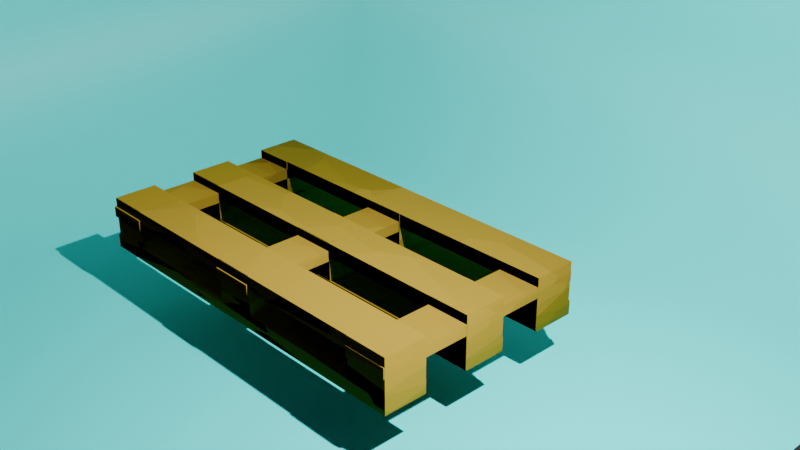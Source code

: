 # Source: Blender_Palette.blend  (saved by Blender 4.0.36; exported with 4.5.12 LTS)
import bpy
from mathutils import Matrix  # noqa: F401  (used for matrix-valued properties, if any)

bpy.ops.wm.read_factory_settings(use_empty=True)
scene = bpy.context.scene
scene.name = 'Scene'

# ---- collections
col_collection = bpy.data.collections.new('Collection'); scene.collection.children.link(col_collection)

# ---- materials (node trees are filled in below, after node groups)
mat_material = bpy.data.materials.new('Material')
mat_material.alpha_threshold = 0.0
mat_material.use_transparent_shadow = False
mat_material.roughness = 0.5
mat_material.line_color = (0.0, 0.0, 0.0, 1.0)
mat_material_001 = bpy.data.materials.new('Material.001')
mat_material_001.use_transparent_shadow = False

# ---- material node trees
mat_material.use_nodes = True; mat_material.node_tree.nodes.clear()
_N = mat_material.node_tree.nodes; _L = mat_material.node_tree.links
n0 = _N.new('ShaderNodeOutputMaterial'); n0.name = 'Material Output'; n0.location = (300, 300)
n1 = _N.new('ShaderNodeBsdfPrincipled'); n1.name = 'Principled BSDF'; n1.location = (10, 300)
n1.inputs[0].default_value = (0.2889, 0.1951, 0.0204, 1.0)
n1.inputs[2].default_value = 1.0
n1.inputs[3].default_value = 1.0
n2 = _N.new('ShaderNodeTexVoronoi'); n2.name = 'Voronoi Texture'; n2.location = (-180, 220)
_L.new(n1.outputs[0], n0.inputs[0])
_L.new(n2.outputs[2], n1.inputs[5])
n0.is_active_output = True
mat_material_001.use_nodes = True; mat_material_001.node_tree.nodes.clear()
_N = mat_material_001.node_tree.nodes; _L = mat_material_001.node_tree.links
n0 = _N.new('ShaderNodeBsdfPrincipled'); n0.name = 'Principled BSDF'; n0.location = (10, 300)
n0.inputs[0].default_value = (0.0, 0.8, 0.7718, 1.0)
n0.inputs[3].default_value = 1.45
n1 = _N.new('ShaderNodeOutputMaterial'); n1.name = 'Material Output'; n1.location = (300, 300)
_L.new(n0.outputs[0], n1.inputs[0])
n1.is_active_output = True

# ---- world
world_world = bpy.data.worlds.new('World'); scene.world = world_world
world_world.use_nodes = True; world_world.node_tree.nodes.clear()
_N = world_world.node_tree.nodes; _L = world_world.node_tree.links
n0 = _N.new('ShaderNodeOutputWorld'); n0.name = 'World Output'; n0.location = (300, 300)
n1 = _N.new('ShaderNodeBackground'); n1.name = 'Background'; n1.location = (10, 300)
n1.inputs[0].default_value = (0.05088, 0.05088, 0.05088, 1.0)
_L.new(n1.outputs[0], n0.inputs[0])
n0.is_active_output = True
world_world.color = (0.05088, 0.05088, 0.05088)
world_world.use_sun_shadow = False
world_world.sun_shadow_jitter_overblur = 0.0

# ---- cameras
cam_camera = bpy.data.cameras.new('Camera')
cam_camera.clip_end = 100.0
cam_camera.ortho_scale = 7.314

# ---- lights
light_light = bpy.data.lights.new('Light', 'AREA')
light_light.transmission_factor = 0.0
light_light.energy = 1000.0
light_light.shadow_soft_size = 0.1
light_light.shadow_maximum_resolution = 0.006
light_light.use_absolute_resolution = True
light_light.shape = 'RECTANGLE'
light_light.size = 0.1
light_light.size_y = 0.1

# ---- meshes
me_cube_014 = bpy.data.meshes.new('Cube.014')
me_cube_014.from_pydata([(-1.0, -1.0, -1.0), (-1.0, -1.0, 1.0), (-1.0, 1.0, -1.0), (-1.0, 1.0, 1.0), (1.0, -1.0, -1.0), (1.0, -1.0, 1.0), (1.0, 1.0, -1.0), (1.0, 1.0, 1.0), (0.9966, 9.142, -0.5274), (0.9966, 9.142, -1.055), (0.9966, 7.128, -0.5274), (0.9966, 7.128, -1.055), (-16.73, 9.142, -0.5274), (-16.73, 9.142, -1.055), (-16.73, 7.128, -0.5274), (-16.73, 7.128, -1.055), (0.9966, 5.121, -0.5274), (0.9966, 5.121, -1.055), (0.9966, 3.107, -0.5274), (0.9966, 3.107, -1.055), (-16.73, 5.121, -0.5274), (-16.73, 5.121, -1.055), (-16.73, 3.107, -0.5274), (-16.73, 3.107, -1.055), (0.9966, 1.015, -0.5274), (0.9966, 1.015, -1.055), (0.9966, -0.9994, -0.5274), (0.9966, -0.9994, -1.055), (-16.73, 1.015, -0.5274), (-16.73, 1.015, -1.055), (-16.73, -0.9994, -0.5274), (-16.73, -0.9994, -1.055), (-16.67, -0.9573, -0.993), (-16.67, -0.9573, 0.993), (-16.67, 1.029, -0.993), (-16.67, 1.029, 0.993), (-14.68, -0.9573, -0.993), (-14.68, -0.9573, 0.993), (-14.68, 1.029, -0.993), (-14.68, 1.029, 0.993), (-16.67, 7.055, -0.993), (-16.67, 7.055, 0.993), (-16.67, 9.033, -0.993), (-16.67, 9.033, 0.993), (-14.68, 7.055, -0.993), (-14.68, 7.055, 0.993), (-14.68, 9.033, -0.993), (-14.68, 9.033, 0.993), (-1.005, 7.068, -1.0), (-1.005, 7.068, 1.0), (-1.005, 9.068, -1.0), (-1.005, 9.068, 1.0), (0.9952, 7.068, -1.0), (0.9952, 7.068, 1.0), (0.9952, 9.068, -1.0), (0.9952, 9.068, 1.0), (0.9335, 9.106, 0.9764), (0.9335, 9.106, 0.4521), (0.9335, 7.106, 0.9764), (0.9335, 7.106, 0.4521), (-16.67, 9.106, 0.9764), (-16.67, 9.106, 0.4521), (-16.67, 7.106, 0.9764), (-16.67, 7.106, 0.4521), (0.9335, 5.105, 0.9764), (0.9335, 5.105, 0.4521), (0.9335, 3.105, 0.9764), (0.9335, 3.105, 0.4521), (-16.67, 5.105, 0.9764), (-16.67, 5.105, 0.4521), (-16.67, 3.105, 0.9764), (-16.67, 3.105, 0.4521), (0.9335, 1.036, 0.9764), (0.9335, 1.036, 0.4521), (0.9335, -0.9635, 0.9764), (0.9335, -0.9635, 0.4521), (-16.67, 1.036, 0.9764), (-16.67, 1.036, 0.4521), (-16.67, -0.9635, 0.9764), (-16.67, -0.9635, 0.4521), (-16.67, 3.111, -0.993), (-16.67, 3.111, 0.993), (-16.67, 5.088, -0.993), (-16.67, 5.088, 0.993), (-14.68, 3.111, -0.993), (-14.68, 3.111, 0.993), (-14.68, 5.088, -0.993), (-14.68, 5.088, 0.993), (-1.0, 3.081, -1.0), (-1.0, 3.081, 1.0), (-1.0, 5.081, -1.0), (-1.0, 5.081, 1.0), (1.0, 3.081, -1.0), (1.0, 3.081, 1.0), (1.0, 5.081, -1.0), (1.0, 5.081, 1.0), (-8.891, -1.051, 0.6518), (-8.891, -1.051, 0.2459), (-8.891, 9.102, 0.6518), (-8.891, 9.102, 0.2459), (-6.891, -1.051, 0.6518), (-6.891, -1.051, 0.2459), (-6.891, 9.102, 0.6518), (-6.891, 9.102, 0.2459), (-16.68, -1.068, 0.6518), (-16.68, -1.068, 0.2459), (-16.68, 9.085, 0.6518), (-16.68, 9.085, 0.2459), (-14.68, -1.068, 0.6518), (-14.68, -1.068, 0.2459), (-14.68, 9.085, 0.6518), (-14.68, 9.085, 0.2459), (-8.839, -0.9573, -0.993), (-8.839, -0.9573, 0.993), (-8.839, 1.029, -0.993), (-8.839, 1.029, 0.993), (-6.852, -0.9573, -0.993), (-6.852, -0.9573, 0.993), (-6.852, 1.029, -0.993), (-6.852, 1.029, 0.993), (-8.839, 3.12, -0.993), (-8.839, 3.12, 0.993), (-8.839, 5.106, -0.993), (-8.839, 5.106, 0.993), (-6.852, 3.12, -0.993), (-6.852, 3.12, 0.993), (-6.852, 5.106, -0.993), (-6.852, 5.106, 0.993), (-8.839, 7.083, -0.993), (-8.839, 7.083, 0.993), (-8.839, 9.069, -0.993), (-8.839, 9.069, 0.993), (-6.852, 7.083, -0.993), (-6.852, 7.083, 0.993), (-6.852, 9.069, -0.993), (-6.852, 9.069, 0.993), (-1.009, -1.051, 0.6518), (-1.009, -1.051, 0.2459), (-1.009, 9.102, 0.6518), (-1.009, 9.102, 0.2459), (0.9906, -1.051, 0.6518), (0.9906, -1.051, 0.2459), (0.9906, 9.102, 0.6518), (0.9906, 9.102, 0.2459)], [], [(0, 1, 3, 2), (2, 3, 7, 6), (6, 7, 5, 4), (4, 5, 1, 0), (2, 6, 4, 0), (7, 3, 1, 5), (8, 12, 14, 10), (11, 10, 14, 15), (15, 14, 12, 13), (13, 9, 11, 15), (9, 8, 10, 11), (13, 12, 8, 9), (16, 20, 22, 18), (19, 18, 22, 23), (23, 22, 20, 21), (21, 17, 19, 23), (17, 16, 18, 19), (21, 20, 16, 17), (24, 28, 30, 26), (27, 26, 30, 31), (31, 30, 28, 29), (29, 25, 27, 31), (25, 24, 26, 27), (29, 28, 24, 25), (32, 33, 35, 34), (34, 35, 39, 38), (38, 39, 37, 36), (36, 37, 33, 32), (34, 38, 36, 32), (39, 35, 33, 37), (40, 41, 43, 42), (42, 43, 47, 46), (46, 47, 45, 44), (44, 45, 41, 40), (42, 46, 44, 40), (47, 43, 41, 45), (48, 49, 51, 50), (50, 51, 55, 54), (54, 55, 53, 52), (52, 53, 49, 48), (50, 54, 52, 48), (55, 51, 49, 53), (56, 60, 62, 58), (59, 58, 62, 63), (63, 62, 60, 61), (61, 57, 59, 63), (57, 56, 58, 59), (61, 60, 56, 57), (64, 68, 70, 66), (67, 66, 70, 71), (71, 70, 68, 69), (69, 65, 67, 71), (65, 64, 66, 67), (69, 68, 64, 65), (72, 76, 78, 74), (75, 74, 78, 79), (79, 78, 76, 77), (77, 73, 75, 79), (73, 72, 74, 75), (77, 76, 72, 73), (80, 81, 83, 82), (82, 83, 87, 86), (86, 87, 85, 84), (84, 85, 81, 80), (82, 86, 84, 80), (87, 83, 81, 85), (88, 89, 91, 90), (90, 91, 95, 94), (94, 95, 93, 92), (92, 93, 89, 88), (90, 94, 92, 88), (95, 91, 89, 93), (96, 97, 99, 98), (98, 99, 103, 102), (102, 103, 101, 100), (100, 101, 97, 96), (98, 102, 100, 96), (103, 99, 97, 101), (104, 105, 107, 106), (106, 107, 111, 110), (110, 111, 109, 108), (108, 109, 105, 104), (106, 110, 108, 104), (111, 107, 105, 109), (112, 113, 115, 114), (114, 115, 119, 118), (118, 119, 117, 116), (116, 117, 113, 112), (114, 118, 116, 112), (119, 115, 113, 117), (120, 121, 123, 122), (122, 123, 127, 126), (126, 127, 125, 124), (124, 125, 121, 120), (122, 126, 124, 120), (127, 123, 121, 125), (128, 129, 131, 130), (130, 131, 135, 134), (134, 135, 133, 132), (132, 133, 129, 128), (130, 134, 132, 128), (135, 131, 129, 133), (136, 137, 139, 138), (138, 139, 143, 142), (142, 143, 141, 140), (140, 141, 137, 136), (138, 142, 140, 136), (143, 139, 137, 141)])
_uv = me_cube_014.uv_layers.new(name='UVMap')
_uv.uv.foreach_set('vector', [0.375, 0.0, 0.625, 0.0, 0.625, 0.25, 0.375, 0.25, 0.375, 0.25, 0.625, 0.25, 0.625, 0.5, 0.375, 0.5, 0.375, 0.5, 0.625, 0.5, 0.625, 0.75, 0.375, 0.75, 0.375, 0.75, 0.625, 0.75, 0.625, 1.0, 0.375, 1.0, 0.125, 0.5, 0.375, 0.5, 0.375, 0.75, 0.125, 0.75, 0.625, 0.5, 0.875, 0.5, 0.875, 0.75, 0.625, 0.75, 0.625, 0.5, 0.875, 0.5, 0.875, 0.75, 0.625, 0.75, 0.375, 0.75, 0.625, 0.75, 0.625, 1.0, 0.375, 1.0, 0.375, 0.0, 0.625, 0.0, 0.625, 0.25, 0.375, 0.25, 0.125, 0.5, 0.375, 0.5, 0.375, 0.75, 0.125, 0.75, 0.375, 0.5, 0.625, 0.5, 0.625, 0.75, 0.375, 0.75, 0.375, 0.25, 0.625, 0.25, 0.625, 0.5, 0.375, 0.5, 0.625, 0.5, 0.875, 0.5, 0.875, 0.75, 0.625, 0.75, 0.375, 0.75, 0.625, 0.75, 0.625, 1.0, 0.375, 1.0, 0.375, 0.0, 0.625, 0.0, 0.625, 0.25, 0.375, 0.25, 0.125, 0.5, 0.375, 0.5, 0.375, 0.75, 0.125, 0.75, 0.375, 0.5, 0.625, 0.5, 0.625, 0.75, 0.375, 0.75, 0.375, 0.25, 0.625, 0.25, 0.625, 0.5, 0.375, 0.5, 0.625, 0.5, 0.875, 0.5, 0.875, 0.75, 0.625, 0.75, 0.375, 0.75, 0.625, 0.75, 0.625, 1.0, 0.375, 1.0, 0.375, 0.0, 0.625, 0.0, 0.625, 0.25, 0.375, 0.25, 0.125, 0.5, 0.375, 0.5, 0.375, 0.75, 0.125, 0.75, 0.375, 0.5, 0.625, 0.5, 0.625, 0.75, 0.375, 0.75, 0.375, 0.25, 0.625, 0.25, 0.625, 0.5, 0.375, 0.5, 0.375, 0.0, 0.625, 0.0, 0.625, 0.25, 0.375, 0.25, 0.375, 0.25, 0.625, 0.25, 0.625, 0.5, 0.375, 0.5, 0.375, 0.5, 0.625, 0.5, 0.625, 0.75, 0.375, 0.75, 0.375, 0.75, 0.625, 0.75, 0.625, 1.0, 0.375, 1.0, 0.125, 0.5, 0.375, 0.5, 0.375, 0.75, 0.125, 0.75, 0.625, 0.5, 0.875, 0.5, 0.875, 0.75, 0.625, 0.75, 0.375, 0.0, 0.625, 0.0, 0.625, 0.25, 0.375, 0.25, 0.375, 0.25, 0.625, 0.25, 0.625, 0.5, 0.375, 0.5, 0.375, 0.5, 0.625, 0.5, 0.625, 0.75, 0.375, 0.75, 0.375, 0.75, 0.625, 0.75, 0.625, 1.0, 0.375, 1.0, 0.125, 0.5, 0.375, 0.5, 0.375, 0.75, 0.125, 0.75, 0.625, 0.5, 0.875, 0.5, 0.875, 0.75, 0.625, 0.75, 0.375, 0.0, 0.625, 0.0, 0.625, 0.25, 0.375, 0.25, 0.375, 0.25, 0.625, 0.25, 0.625, 0.5, 0.375, 0.5, 0.375, 0.5, 0.625, 0.5, 0.625, 0.75, 0.375, 0.75, 0.375, 0.75, 0.625, 0.75, 0.625, 1.0, 0.375, 1.0, 0.125, 0.5, 0.375, 0.5, 0.375, 0.75, 0.125, 0.75, 0.625, 0.5, 0.875, 0.5, 0.875, 0.75, 0.625, 0.75, 0.625, 0.5, 0.875, 0.5, 0.875, 0.75, 0.625, 0.75, 0.375, 0.75, 0.625, 0.75, 0.625, 1.0, 0.375, 1.0, 0.375, 0.0, 0.625, 0.0, 0.625, 0.25, 0.375, 0.25, 0.125, 0.5, 0.375, 0.5, 0.375, 0.75, 0.125, 0.75, 0.375, 0.5, 0.625, 0.5, 0.625, 0.75, 0.375, 0.75, 0.375, 0.25, 0.625, 0.25, 0.625, 0.5, 0.375, 0.5, 0.625, 0.5, 0.875, 0.5, 0.875, 0.75, 0.625, 0.75, 0.375, 0.75, 0.625, 0.75, 0.625, 1.0, 0.375, 1.0, 0.375, 0.0, 0.625, 0.0, 0.625, 0.25, 0.375, 0.25, 0.125, 0.5, 0.375, 0.5, 0.375, 0.75, 0.125, 0.75, 0.375, 0.5, 0.625, 0.5, 0.625, 0.75, 0.375, 0.75, 0.375, 0.25, 0.625, 0.25, 0.625, 0.5, 0.375, 0.5, 0.625, 0.5, 0.875, 0.5, 0.875, 0.75, 0.625, 0.75, 0.375, 0.75, 0.625, 0.75, 0.625, 1.0, 0.375, 1.0, 0.375, 0.0, 0.625, 0.0, 0.625, 0.25, 0.375, 0.25, 0.125, 0.5, 0.375, 0.5, 0.375, 0.75, 0.125, 0.75, 0.375, 0.5, 0.625, 0.5, 0.625, 0.75, 0.375, 0.75, 0.375, 0.25, 0.625, 0.25, 0.625, 0.5, 0.375, 0.5, 0.375, 0.0, 0.625, 0.0, 0.625, 0.25, 0.375, 0.25, 0.375, 0.25, 0.625, 0.25, 0.625, 0.5, 0.375, 0.5, 0.375, 0.5, 0.625, 0.5, 0.625, 0.75, 0.375, 0.75, 0.375, 0.75, 0.625, 0.75, 0.625, 1.0, 0.375, 1.0, 0.125, 0.5, 0.375, 0.5, 0.375, 0.75, 0.125, 0.75, 0.625, 0.5, 0.875, 0.5, 0.875, 0.75, 0.625, 0.75, 0.375, 0.0, 0.625, 0.0, 0.625, 0.25, 0.375, 0.25, 0.375, 0.25, 0.625, 0.25, 0.625, 0.5, 0.375, 0.5, 0.375, 0.5, 0.625, 0.5, 0.625, 0.75, 0.375, 0.75, 0.375, 0.75, 0.625, 0.75, 0.625, 1.0, 0.375, 1.0, 0.125, 0.5, 0.375, 0.5, 0.375, 0.75, 0.125, 0.75, 0.625, 0.5, 0.875, 0.5, 0.875, 0.75, 0.625, 0.75, 0.375, 0.0, 0.625, 0.0, 0.625, 0.25, 0.375, 0.25, 0.375, 0.25, 0.625, 0.25, 0.625, 0.5, 0.375, 0.5, 0.375, 0.5, 0.625, 0.5, 0.625, 0.75, 0.375, 0.75, 0.375, 0.75, 0.625, 0.75, 0.625, 1.0, 0.375, 1.0, 0.125, 0.5, 0.375, 0.5, 0.375, 0.75, 0.125, 0.75, 0.625, 0.5, 0.875, 0.5, 0.875, 0.75, 0.625, 0.75, 0.375, 0.0, 0.625, 0.0, 0.625, 0.25, 0.375, 0.25, 0.375, 0.25, 0.625, 0.25, 0.625, 0.5, 0.375, 0.5, 0.375, 0.5, 0.625, 0.5, 0.625, 0.75, 0.375, 0.75, 0.375, 0.75, 0.625, 0.75, 0.625, 1.0, 0.375, 1.0, 0.125, 0.5, 0.375, 0.5, 0.375, 0.75, 0.125, 0.75, 0.625, 0.5, 0.875, 0.5, 0.875, 0.75, 0.625, 0.75, 0.375, 0.0, 0.625, 0.0, 0.625, 0.25, 0.375, 0.25, 0.375, 0.25, 0.625, 0.25, 0.625, 0.5, 0.375, 0.5, 0.375, 0.5, 0.625, 0.5, 0.625, 0.75, 0.375, 0.75, 0.375, 0.75, 0.625, 0.75, 0.625, 1.0, 0.375, 1.0, 0.125, 0.5, 0.375, 0.5, 0.375, 0.75, 0.125, 0.75, 0.625, 0.5, 0.875, 0.5, 0.875, 0.75, 0.625, 0.75, 0.375, 0.0, 0.625, 0.0, 0.625, 0.25, 0.375, 0.25, 0.375, 0.25, 0.625, 0.25, 0.625, 0.5, 0.375, 0.5, 0.375, 0.5, 0.625, 0.5, 0.625, 0.75, 0.375, 0.75, 0.375, 0.75, 0.625, 0.75, 0.625, 1.0, 0.375, 1.0, 0.125, 0.5, 0.375, 0.5, 0.375, 0.75, 0.125, 0.75, 0.625, 0.5, 0.875, 0.5, 0.875, 0.75, 0.625, 0.75, 0.375, 0.0, 0.625, 0.0, 0.625, 0.25, 0.375, 0.25, 0.375, 0.25, 0.625, 0.25, 0.625, 0.5, 0.375, 0.5, 0.375, 0.5, 0.625, 0.5, 0.625, 0.75, 0.375, 0.75, 0.375, 0.75, 0.625, 0.75, 0.625, 1.0, 0.375, 1.0, 0.125, 0.5, 0.375, 0.5, 0.375, 0.75, 0.125, 0.75, 0.625, 0.5, 0.875, 0.5, 0.875, 0.75, 0.625, 0.75, 0.375, 0.0, 0.625, 0.0, 0.625, 0.25, 0.375, 0.25, 0.375, 0.25, 0.625, 0.25, 0.625, 0.5, 0.375, 0.5, 0.375, 0.5, 0.625, 0.5, 0.625, 0.75, 0.375, 0.75, 0.375, 0.75, 0.625, 0.75, 0.625, 1.0, 0.375, 1.0, 0.125, 0.5, 0.375, 0.5, 0.375, 0.75, 0.125, 0.75, 0.625, 0.5, 0.875, 0.5, 0.875, 0.75, 0.625, 0.75])
me_cube_014.materials.append(mat_material)
me_cube_014.update()
me_plane = bpy.data.meshes.new('Plane')
me_plane.from_pydata([(1.0, -1.0, 0.0), (-1.0, -1.0, 0.9028), (-1.0, 1.0, 0.9028), (1.0, 1.0, 0.9028), (-0.5597, -1.0, 0.0), (-1.0, -1.0, 0.4403), (-0.6223, -1.0, 0.004482), (-0.6837, -1.0, 0.01784), (-0.7426, -1.0, 0.03979), (-0.7977, -1.0, 0.0699), (-0.848, -1.0, 0.1075), (-0.8925, -1.0, 0.152), (-0.9301, -1.0, 0.2023), (-0.9602, -1.0, 0.2574), (-0.9822, -1.0, 0.3163), (-0.9955, -1.0, 0.3777), (-0.5597, 0.5597, 0.0), (-1.0, 1.0, 0.4403), (-0.6223, 0.6223, 0.004482), (-0.6837, 0.6837, 0.01784), (-0.7426, 0.7426, 0.03979), (-0.7977, 0.7977, 0.0699), (-0.848, 0.848, 0.1075), (-0.8925, 0.8925, 0.152), (-0.9301, 0.9301, 0.2023), (-0.9602, 0.9602, 0.2574), (-0.9822, 0.9822, 0.3163), (-0.9955, 0.9955, 0.3777), (1.0, 1.0, 0.4403), (1.0, 0.5597, 0.0), (1.0, 0.9955, 0.3777), (1.0, 0.9822, 0.3163), (1.0, 0.9602, 0.2574), (1.0, 0.9301, 0.2023), (1.0, 0.8925, 0.152), (1.0, 0.848, 0.1075), (1.0, 0.7977, 0.0699), (1.0, 0.7426, 0.03979), (1.0, 0.6837, 0.01784), (1.0, 0.6223, 0.004482)], [], [(17, 28, 3, 2), (4, 0, 29, 16), (17, 5, 15, 27), (27, 15, 14, 26), (26, 14, 13, 25), (25, 13, 12, 24), (24, 12, 11, 23), (23, 11, 10, 22), (22, 10, 9, 21), (21, 9, 8, 20), (20, 8, 7, 19), (19, 7, 6, 18), (18, 6, 4, 16), (28, 17, 27, 30), (30, 27, 26, 31), (31, 26, 25, 32), (32, 25, 24, 33), (33, 24, 23, 34), (34, 23, 22, 35), (35, 22, 21, 36), (36, 21, 20, 37), (37, 20, 19, 38), (38, 19, 18, 39), (39, 18, 16, 29), (5, 17, 2, 1)])
me_plane.polygons.foreach_set('use_smooth', [True] * 25)
_uv = me_plane.uv_layers.new(name='UVMap')
_uv.uv.foreach_set('vector', [0.0, 1.0, 1.0, 1.0, 1.0, 1.0, 0.0, 1.0, 0.2202, 0.0, 1.0, 0.0, 1.0, 0.7798, 0.2202, 0.7798, 0.0, 1.0, 0.0, 0.0, 0.0, 0.0, 0.00112, 0.9989, 0.00112, 0.9989, 0.0, 0.0, 0.0, 0.0, 0.004459, 0.9955, 0.004459, 0.9955, 0.0, 0.0, 0.0, 0.0, 0.009948, 0.9901, 0.009948, 0.9901, 0.0, 0.0, 0.0, 0.0, 0.01748, 0.9825, 0.01748, 0.9825, 0.0, 0.0, 0.0, 0.0, 0.02689, 0.9731, 0.02689, 0.9731, 0.0, 0.0, 0.07599, 0.0, 0.07599, 0.924, 0.07599, 0.924, 0.07599, 0.0, 0.1011, 0.0, 0.1011, 0.8989, 0.1011, 0.8989, 0.1011, 0.0, 0.1287, 0.0, 0.1287, 0.8713, 0.1287, 0.8713, 0.1287, 0.0, 0.1581, 0.0, 0.1581, 0.8419, 0.1581, 0.8419, 0.1581, 0.0, 0.1888, 0.0, 0.1888, 0.8112, 0.1888, 0.8112, 0.1888, 0.0, 0.2202, 0.0, 0.2202, 0.7798, 1.0, 1.0, 0.0, 1.0, 0.00112, 0.9989, 1.0, 1.0, 1.0, 1.0, 0.00112, 0.9989, 0.004459, 0.9955, 1.0, 1.0, 1.0, 1.0, 0.004459, 0.9955, 0.009948, 0.9901, 1.0, 1.0, 1.0, 1.0, 0.009948, 0.9901, 0.01748, 0.9825, 1.0, 1.0, 1.0, 1.0, 0.01748, 0.9825, 0.02689, 0.9731, 1.0, 1.0, 1.0, 1.0, 0.02689, 0.9731, 0.07599, 0.924, 1.0, 0.924, 1.0, 0.924, 0.07599, 0.924, 0.1011, 0.8989, 1.0, 0.8989, 1.0, 0.8989, 0.1011, 0.8989, 0.1287, 0.8713, 1.0, 0.8713, 1.0, 0.8713, 0.1287, 0.8713, 0.1581, 0.8419, 1.0, 0.8419, 1.0, 0.8419, 0.1581, 0.8419, 0.1888, 0.8112, 1.0, 0.8112, 1.0, 0.8112, 0.1888, 0.8112, 0.2202, 0.7798, 1.0, 0.7798, 0.0, 0.0, 0.0, 1.0, 0.0, 1.0, 0.0, 0.0])
me_plane.materials.append(mat_material_001)
me_plane.update()

# ---- objects
ob_light = bpy.data.objects.new('Light', light_light)
ob_camera = bpy.data.objects.new('Camera', cam_camera)
ob_cube_010 = bpy.data.objects.new('Cube.010', me_cube_014)
ob_plane = bpy.data.objects.new('Plane', me_plane)

# ---- transforms, parenting, visibility, modifiers, constraints
ob_light.location = (5.896, -2.795, 5.583)
ob_light.rotation_euler = (0.6894, -0.1766, 1.672)
ob_light.lock_rotations_4d = False
ob_light.empty_display_type = 'ARROWS'
ob_light.color = (0.0, 0.0, 0.0, 0.0)
ob_light.lineart.crease_threshold = 0.0
ob_camera.location = (8.222, -7.885, 5.048)
ob_camera.rotation_euler = (1.109, 0.0, 0.8149)
ob_camera.lock_rotations_4d = False
ob_camera.empty_display_type = 'ARROWS'
ob_camera.color = (0.0, 0.0, 0.0, 0.0)
ob_camera.display_type = 'WIRE'
ob_camera.lineart.crease_threshold = 0.0
ob_cube_010.location = (3.015, -3.117, 0.3599)
ob_cube_010.scale = (0.2123, 0.2123, 0.252)
ob_plane.location = (0.7746, -1.952, -0.3867)
ob_plane.scale = (4.472, 4.472, 4.472)

# ---- collection membership
col_collection.objects.link(ob_light)
col_collection.objects.link(ob_camera)
col_collection.objects.link(ob_cube_010)
col_collection.objects.link(ob_plane)

# ---- scene / render settings (as saved in the file)
scene.camera = ob_camera
scene.frame_start = 1; scene.frame_end = 250; scene.frame_set(1)
scene.render.engine = 'BLENDER_EEVEE_NEXT'
scene.cycles.sampling_pattern = 'TABULATED_SOBOL'
bpy.context.view_layer.update()
